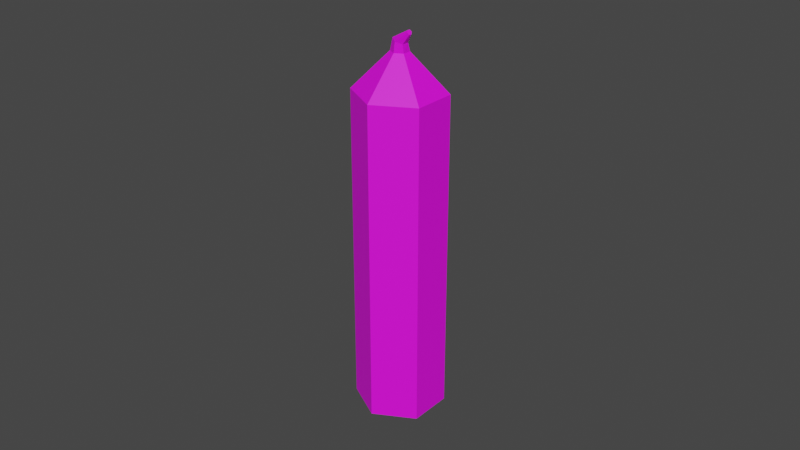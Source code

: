 # Source: Candle.blend  (saved by Blender 2.82.7; exported with 4.5.12 LTS)
import bpy
from mathutils import Matrix  # noqa: F401  (used for matrix-valued properties, if any)

bpy.ops.wm.read_factory_settings(use_empty=True)
scene = bpy.context.scene
scene.name = 'Scene'

# ---- collections
col_collection = bpy.data.collections.new('Collection'); scene.collection.children.link(col_collection)

# ---- images (referenced by path relative to the original .blend; pixels are not part of the script)
import os
ASSET_DIR = os.environ.get("B2B_ASSET_DIR", "")  # directory of the original .blend (textures are referenced by path, not embedded)
HERE = os.path.dirname(os.path.abspath(__file__))  # packed textures are extracted next to this script under _unpacked/

def load_image(name, relpath, width, height, colorspace="sRGB"):
    """Load a texture the original file referenced (path relative to the .blend, or extracted next to this script)."""
    p = next((c for c in (os.path.join(HERE, relpath), os.path.join(ASSET_DIR, relpath)) if relpath and os.path.exists(c)), "")
    if p:
        img = bpy.data.images.load(p, check_existing=True)
        img.name = name
    else:  # same state as the original file: an image datablock whose file is absent (Cycles renders it pink)
        img = bpy.data.images.new(name, width, height)
        img.source = "FILE"
        img.filepath = "//" + (relpath or name)
    img.colorspace_settings.name = colorspace
    return img
img_colorpalette_png_015 = load_image('ColorPalette.png.015', 'ColorPalette.png', 1024, 1024, 'sRGB')

# ---- materials (node trees are filled in below, after node groups)
mat_colorpalette_015 = bpy.data.materials.new('ColorPalette.015')
mat_colorpalette_015.use_transparent_shadow = False

# ---- material node trees
mat_colorpalette_015.use_nodes = True; mat_colorpalette_015.node_tree.nodes.clear()
_N = mat_colorpalette_015.node_tree.nodes; _L = mat_colorpalette_015.node_tree.links
n0 = _N.new('ShaderNodeOutputMaterial'); n0.name = 'Material Output'; n0.location = (300, 300)
n1 = _N.new('ShaderNodeBsdfPrincipled'); n1.name = 'Principled BSDF'; n1.location = (10, 300)
n1.distribution = 'GGX'
n1.subsurface_method = 'BURLEY'
n1.inputs[2].default_value = 0.6
n1.inputs[3].default_value = 1.45
n1.inputs[27].default_value = (0.0, 0.0, 0.0, 1.0)
n1.inputs[28].default_value = 1.0
n2 = _N.new('ShaderNodeTexImage'); n2.name = 'Image Texture'; n2.location = (-280, 280)
n2.image = img_colorpalette_png_015
_L.new(n1.outputs[0], n0.inputs[0])
_L.new(n2.outputs[0], n1.inputs[0])
n0.is_active_output = True

# ---- world
world_world = bpy.data.worlds.new('World'); scene.world = world_world
world_world.use_nodes = True; world_world.node_tree.nodes.clear()
_N = world_world.node_tree.nodes; _L = world_world.node_tree.links
n0 = _N.new('ShaderNodeOutputWorld'); n0.name = 'World Output'; n0.location = (300, 300)
n1 = _N.new('ShaderNodeBackground'); n1.name = 'Background'; n1.location = (10, 300)
n1.inputs[0].default_value = (0.05088, 0.05088, 0.05088, 1.0)
_L.new(n1.outputs[0], n0.inputs[0])
n0.is_active_output = True
world_world.color = (0.05088, 0.05088, 0.05088)
world_world.use_sun_shadow = False
world_world.sun_shadow_jitter_overblur = 0.0

# ---- meshes
me_cylinder_011 = bpy.data.meshes.new('Cylinder.011')
me_cylinder_011.from_pydata([(0.0, 1.0, -1.01), (0.866, 0.5, -1.01), (0.866, -0.5, -1.01), (-8.742e-08, -1.0, -1.01), (-0.866, -0.5, -1.01), (-0.866, 0.5, -1.01), (-0.1702, 0.09826, 1.135), (2.619e-08, 0.1965, 1.135), (-0.1702, -0.09826, 1.135), (-1.789e-08, -0.1965, 1.135), (0.1702, -0.09826, 1.135), (0.1702, 0.09826, 1.135), (-0.866, 0.5, 0.9147), (0.0, 1.0, 0.9147), (-0.866, -0.5, 0.9147), (-8.742e-08, -1.0, 0.9147), (0.866, -0.5, 0.9147), (0.866, 0.5, 0.9147), (0.2936, -0.07039, 1.267), (0.3211, -0.04787, 1.256), (0.2836, -0.1249, 1.267), (0.3009, -0.1569, 1.256), (0.3284, -0.1343, 1.245), (0.3385, -0.07984, 1.244), (0.1712, 0.03353, 1.187), (0.1628, -0.1236, 1.186), (0.0293, -0.1956, 1.197), (-0.09587, -0.1105, 1.209), (-0.08753, 0.04662, 1.21), (0.046, 0.1186, 1.199)], [], [(13, 0, 5, 12), (12, 5, 4, 14), (14, 4, 3, 15), (15, 3, 2, 16), (16, 2, 1, 17), (5, 0, 1, 2, 3, 4), (17, 1, 0, 13), (25, 24, 23, 22), (6, 7, 13, 12), (8, 6, 12, 14), (9, 8, 14, 15), (10, 9, 15, 16), (11, 10, 16, 17), (7, 11, 17, 13), (18, 20, 21, 22, 23, 19), (27, 26, 21, 20), (29, 28, 18, 19), (24, 29, 19, 23), (26, 25, 22, 21), (28, 27, 20, 18), (6, 8, 27, 28), (9, 10, 25, 26), (11, 7, 29, 24), (7, 6, 28, 29), (8, 9, 26, 27), (10, 11, 24, 25)])
_uv = me_cylinder_011.uv_layers.new(name='UVMap')
_uv.uv.foreach_set('vector', [0.0312, 0.05956, 0.0312, 0.05956, 0.03761, 0.05956, 0.03761, 0.05956, 0.03761, 0.05956, 0.03761, 0.05956, 0.04403, 0.05956, 0.04403, 0.05956, 0.04403, 0.05956, 0.04403, 0.05956, 0.05044, 0.05956, 0.05044, 0.05956, 0.05044, 0.05956, 0.05044, 0.05956, 0.05686, 0.05956, 0.05686, 0.05956, 0.05686, 0.05956, 0.05686, 0.05956, 0.06327, 0.05956, 0.06327, 0.05956, 0.03761, 0.05956, 0.06969, 0.05956, 0.06327, 0.05956, 0.05686, 0.05956, 0.05044, 0.05956, 0.04403, 0.05956, 0.06327, 0.05956, 0.06327, 0.05956, 0.06969, 0.05956, 0.06969, 0.05956, 0.08297, 0.813, 0.08505, 0.813, 0.08505, 0.813, 0.08297, 0.813, 0.0513, 0.05956, 0.056, 0.05956, 0.06969, 0.05956, 0.03761, 0.05956, 0.05016, 0.05956, 0.0513, 0.05956, 0.03761, 0.05956, 0.04403, 0.05956, 0.03984, 0.05645, 0.03776, 0.05645, 0.03163, 0.05645, 0.03804, 0.05645, 0.04266, 0.05645, 0.03984, 0.05645, 0.03804, 0.05645, 0.04446, 0.05645, 0.05714, 0.05956, 0.05506, 0.05956, 0.05686, 0.05956, 0.06327, 0.05956, 0.056, 0.05956, 0.05714, 0.05956, 0.06327, 0.05956, 0.06969, 0.05956, 0.07921, 0.813, 0.07806, 0.813, 0.08014, 0.813, 0.08297, 0.813, 0.08505, 0.813, 0.0839, 0.813, 0.07806, 0.813, 0.08014, 0.813, 0.08014, 0.813, 0.07806, 0.813, 0.0839, 0.813, 0.07921, 0.813, 0.07921, 0.813, 0.0839, 0.813, 0.08505, 0.813, 0.0839, 0.813, 0.0839, 0.813, 0.08505, 0.813, 0.08014, 0.813, 0.08297, 0.813, 0.08297, 0.813, 0.08014, 0.813, 0.07921, 0.813, 0.07806, 0.813, 0.07806, 0.813, 0.07921, 0.813, 0.07921, 0.813, 0.07806, 0.813, 0.07806, 0.813, 0.07921, 0.813, 0.08014, 0.813, 0.08297, 0.813, 0.08297, 0.813, 0.08014, 0.813, 0.08505, 0.813, 0.0839, 0.813, 0.0839, 0.813, 0.08505, 0.813, 0.0839, 0.813, 0.07921, 0.813, 0.07921, 0.813, 0.0839, 0.813, 0.07806, 0.813, 0.08014, 0.813, 0.08014, 0.813, 0.07806, 0.813, 0.08297, 0.813, 0.08505, 0.813, 0.08505, 0.813, 0.08297, 0.813])
me_cylinder_011.materials.append(mat_colorpalette_015)
me_cylinder_011.use_remesh_fix_poles = True
me_cylinder_011.use_remesh_preserve_attributes = False
me_cylinder_011.use_mirror_vertex_groups = False
me_cylinder_011.update()

# ---- objects
ob_candle = bpy.data.objects.new('Candle', me_cylinder_011)

# ---- transforms, parenting, visibility, modifiers, constraints
ob_candle.location = (0.0, 0.0, 0.0)
ob_candle.scale = (0.01421, 0.01366, 0.05264)
ob_candle.lineart.crease_threshold = 0.0

# ---- collection membership
col_collection.objects.link(ob_candle)

# ---- scene / render settings (as saved in the file)
scene.frame_start = 1; scene.frame_end = 250; scene.frame_set(1)
scene.render.engine = 'BLENDER_EEVEE_NEXT'
scene.cycles.use_denoising = False
scene.cycles.samples = 128
scene.cycles.sampling_pattern = 'TABULATED_SOBOL'
scene.cycles.use_adaptive_sampling = False
scene.cycles.use_light_tree = False
scene.view_settings.view_transform = 'Filmic'
bpy.context.view_layer.update()

# ---- added for rendering (the .blend has no active camera and no usable light): camera, sun
cam_auto = bpy.data.cameras.new('AutoCamera')
cam_auto.lens = 50.0
cam_auto.sensor_width = 36.0
cam_auto.clip_end = 1000.0
ob_auto_camera = bpy.data.objects.new('AutoCamera', cam_auto)
scene.collection.objects.link(ob_auto_camera)
ob_auto_camera.location = (0.185045, -0.222054, 0.154808)
ob_auto_camera.rotation_euler = (1.09748, -7.21219e-08, 0.694738)
scene.camera = ob_auto_camera
light_auto_sun = bpy.data.lights.new('AutoSun', 'SUN')
light_auto_sun.energy = 3.0
light_auto_sun.angle = 0.0523599
ob_auto_sun = bpy.data.objects.new('AutoSun', light_auto_sun)
scene.collection.objects.link(ob_auto_sun)
ob_auto_sun.rotation_euler = (0.872665, 0.174533, 0.523599)
bpy.context.view_layer.update()
